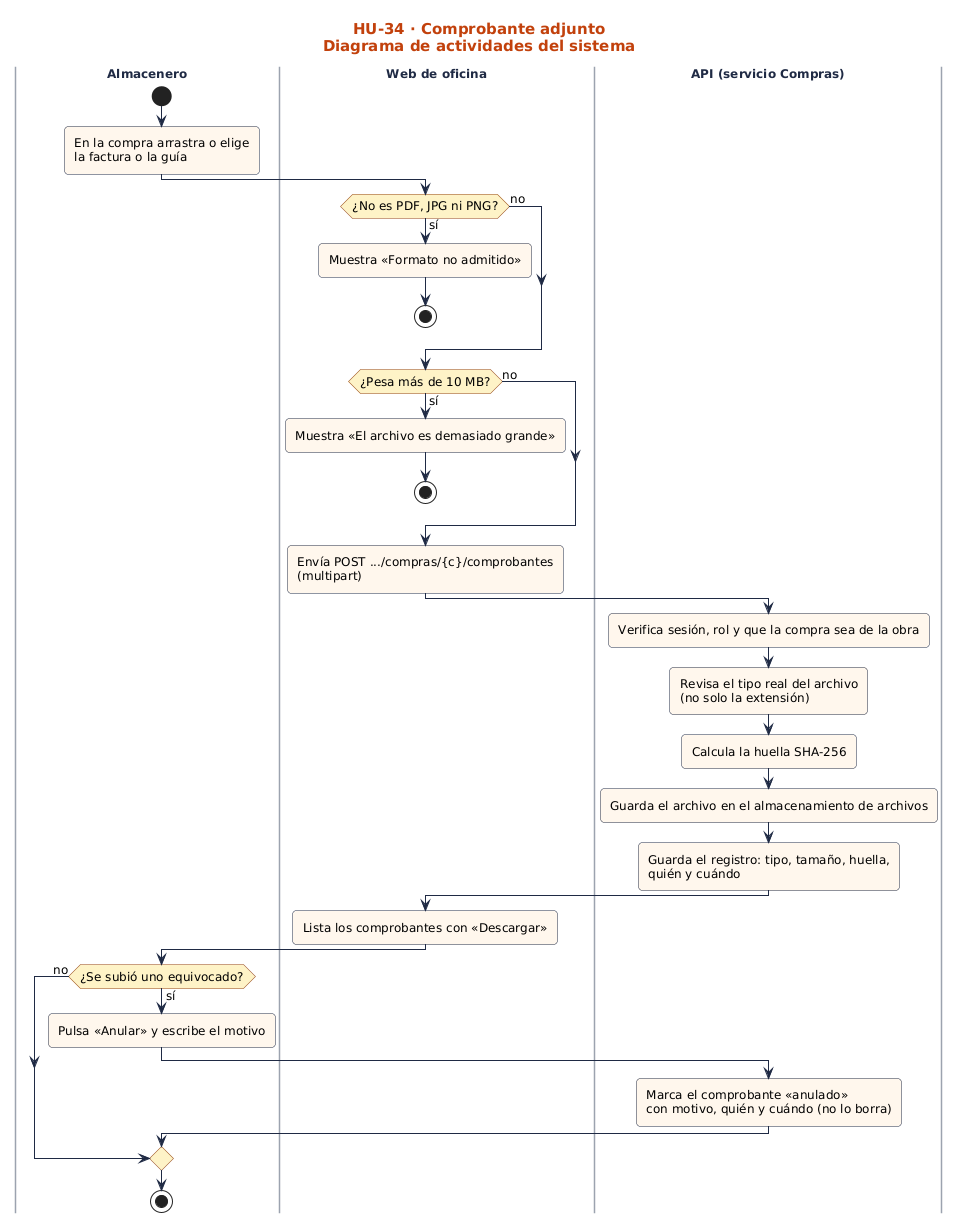

The diagram above was rendered by PlantUML. Its source (embedded in the PNG):
@startuml
!include ../../estilo.iuml
title HU-34 · Comprobante adjunto\nDiagrama de actividades del sistema
|Almacenero|
start
:En la compra arrastra o elige\nla factura o la guía;
|Web de oficina|
if (¿No es PDF, JPG ni PNG?) then (sí)
  :Muestra «Formato no admitido»;
  stop
else (no)
endif
if (¿Pesa más de 10 MB?) then (sí)
  :Muestra «El archivo es demasiado grande»;
  stop
else (no)
endif
:Envía POST .../compras/{c}/comprobantes\n(multipart);
|API (servicio Compras)|
:Verifica sesión, rol y que la compra sea de la obra;
:Revisa el tipo real del archivo\n(no solo la extensión);
:Calcula la huella SHA-256;
:Guarda el archivo en el almacenamiento de archivos;
:Guarda el registro: tipo, tamaño, huella,\nquién y cuándo;
|Web de oficina|
:Lista los comprobantes con «Descargar»;
|Almacenero|
if (¿Se subió uno equivocado?) then (sí)
  :Pulsa «Anular» y escribe el motivo;
  |API (servicio Compras)|
  :Marca el comprobante «anulado»\ncon motivo, quién y cuándo (no lo borra);
else (no)
endif
|Almacenero|
stop
@enduml